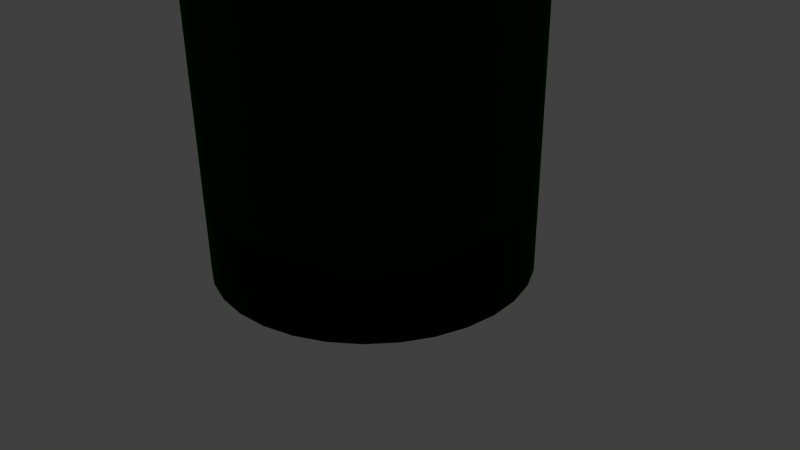 # Source: bottle.blend  (saved by Blender 2.72.0; exported with 4.5.12 LTS)
import bpy
from mathutils import Matrix  # noqa: F401  (used for matrix-valued properties, if any)

bpy.ops.wm.read_factory_settings(use_empty=True)
scene = bpy.context.scene
scene.name = 'Scene'

# ---- collections
col_collection_1 = bpy.data.collections.new('Collection 1'); scene.collection.children.link(col_collection_1)

# ---- materials (node trees are filled in below, after node groups)
mat_glass = bpy.data.materials.new('glass')
mat_glass.alpha_threshold = 0.0
mat_glass.roughness = 0.5

# ---- material node trees
mat_glass.use_nodes = True; mat_glass.node_tree.nodes.clear()
_N = mat_glass.node_tree.nodes; _L = mat_glass.node_tree.links
n0 = _N.new('ShaderNodeOutputMaterial'); n0.name = 'Material Output'; n0.location = (300, 300)
n1 = _N.new('ShaderNodeBsdfGlass'); n1.name = 'Glass BSDF'; n1.location = (100, 300)
n1.distribution = 'GGX'
n1.inputs[0].default_value = (0.0, 0.1, 0.0, 1.0)
n1.inputs[2].default_value = 1.517
_L.new(n1.outputs[0], n0.inputs[0])
n0.is_active_output = True

# ---- world
world_world = bpy.data.worlds.new('World'); scene.world = world_world
world_world.color = (0.05088, 0.05088, 0.05088)
world_world.use_sun_shadow = False
world_world.sun_shadow_jitter_overblur = 0.0
world_world.cycles.sampling_method = 'MANUAL'
world_world.cycles.sample_map_resolution = 256

# ---- cameras
cam_camera = bpy.data.cameras.new('Camera')
cam_camera.clip_end = 100.0
cam_camera.lens = 35.0
cam_camera.sensor_width = 32.0
cam_camera.sensor_height = 18.0
cam_camera.ortho_scale = 7.314
cam_camera.dof.focus_distance = 0.0

# ---- meshes
me_circle_001 = bpy.data.meshes.new('Circle.001')
me_circle_001.from_pydata([(1.162e-07, 1.0, -2.694), (-0.1951, 0.9808, -2.694), (-0.3827, 0.9239, -2.694), (-0.5556, 0.8315, -2.694), (-0.7071, 0.7071, -2.694), (-0.8315, 0.5556, -2.694), (-0.9239, 0.3827, -2.694), (-0.9808, 0.1951, -2.694), (-1.0, -2.163e-07, -2.694), (-0.9808, -0.1951, -2.694), (-0.9239, -0.3827, -2.694), (-0.8315, -0.5556, -2.694), (-0.7071, -0.7071, -2.694), (-0.5556, -0.8315, -2.694), (-0.3827, -0.9239, -2.694), (-0.1951, -0.9808, -2.694), (4.421e-07, -1.0, -2.694), (0.1951, -0.9808, -2.694), (0.3827, -0.9239, -2.694), (0.5556, -0.8315, -2.694), (0.7071, -0.7071, -2.694), (0.8315, -0.5556, -2.694), (0.9239, -0.3827, -2.694), (0.9808, -0.1951, -2.694), (1.0, 6.738e-07, -2.694), (0.9808, 0.1951, -2.694), (0.9239, 0.3827, -2.694), (0.8315, 0.5556, -2.694), (0.7071, 0.7071, -2.694), (0.5556, 0.8315, -2.694), (0.3827, 0.9239, -2.694), (0.1951, 0.9808, -2.694), (1.162e-07, 1.0, -2.694), (-0.1951, 0.9808, -2.694), (-0.3827, 0.9239, -2.694), (-0.5556, 0.8315, -2.694), (-0.7071, 0.7071, -2.694), (-0.8315, 0.5556, -2.694), (-0.9239, 0.3827, -2.694), (-0.9808, 0.1951, -2.694), (-1.0, -2.163e-07, -2.694), (-0.9808, -0.1951, -2.694), (-0.9239, -0.3827, -2.694), (-0.8315, -0.5556, -2.694), (-0.7071, -0.7071, -2.694), (-0.5556, -0.8315, -2.694), (-0.3827, -0.9239, -2.694), (-0.1951, -0.9808, -2.694), (4.421e-07, -1.0, -2.694), (0.1951, -0.9808, -2.694), (0.3827, -0.9239, -2.694), (0.5556, -0.8315, -2.694), (0.7071, -0.7071, -2.694), (0.8315, -0.5556, -2.694), (0.9239, -0.3827, -2.694), (0.9808, -0.1951, -2.694), (1.0, 6.738e-07, -2.694), (0.9808, 0.1951, -2.694), (0.9239, 0.3827, -2.694), (0.8315, 0.5556, -2.694), (0.7071, 0.7071, -2.694), (0.5556, 0.8315, -2.694), (0.3827, 0.9239, -2.694), (0.1951, 0.9808, -2.694), (1.162e-07, 1.0, -0.6204), (-0.1951, 0.9808, -0.6204), (-0.3827, 0.9239, -0.6204), (-0.5556, 0.8315, -0.6204), (-0.7071, 0.7071, -0.6204), (-0.8315, 0.5556, -0.6204), (-0.9239, 0.3827, -0.6204), (-0.9808, 0.1951, -0.6204), (-1.0, -2.163e-07, -0.6204), (-0.9808, -0.1951, -0.6204), (-0.9239, -0.3827, -0.6204), (-0.8315, -0.5556, -0.6204), (-0.7071, -0.7071, -0.6204), (-0.5556, -0.8315, -0.6204), (-0.3827, -0.9239, -0.6204), (-0.1951, -0.9808, -0.6204), (4.421e-07, -1.0, -0.6204), (0.1951, -0.9808, -0.6204), (0.3827, -0.9239, -0.6204), (0.5556, -0.8315, -0.6204), (0.7071, -0.7071, -0.6204), (0.8315, -0.5556, -0.6204), (0.9239, -0.3827, -0.6204), (0.9808, -0.1951, -0.6204), (1.0, 6.738e-07, -0.6204), (0.9808, 0.1951, -0.6204), (0.9239, 0.3827, -0.6204), (0.8315, 0.5556, -0.6204), (0.7071, 0.7071, -0.6204), (0.5556, 0.8315, -0.6204), (0.3827, 0.9239, -0.6204), (0.1951, 0.9808, -0.6204), (1.116e-07, 0.9612, -0.2998), (-0.1875, 0.9427, -0.2998), (-0.3678, 0.888, -0.2998), (-0.534, 0.7992, -0.2998), (-0.6796, 0.6796, -0.2998), (-0.7992, 0.534, -0.2998), (-0.888, 0.3678, -0.2998), (-0.9427, 0.1875, -0.2998), (-0.9612, -2.082e-07, -0.2998), (-0.9427, -0.1875, -0.2998), (-0.888, -0.3678, -0.2998), (-0.7992, -0.534, -0.2998), (-0.6796, -0.6796, -0.2998), (-0.534, -0.7992, -0.2998), (-0.3678, -0.888, -0.2998), (-0.1875, -0.9427, -0.2998), (4.248e-07, -0.9612, -0.2998), (0.1875, -0.9427, -0.2998), (0.3678, -0.888, -0.2998), (0.534, -0.7992, -0.2998), (0.6796, -0.6796, -0.2998), (0.7992, -0.534, -0.2998), (0.888, -0.3678, -0.2998), (0.9427, -0.1875, -0.2998), (0.9612, 6.473e-07, -0.2998), (0.9427, 0.1875, -0.2998), (0.888, 0.3678, -0.2998), (0.7992, 0.534, -0.2998), (0.6796, 0.6796, -0.2998), (0.534, 0.7992, -0.2998), (0.3678, 0.888, -0.2998), (0.1875, 0.9427, -0.2998), (1.015e-07, 0.889, -0.1018), (-0.1734, 0.8719, -0.1018), (-0.3402, 0.8213, -0.1018), (-0.4939, 0.7391, -0.1018), (-0.6286, 0.6286, -0.1018), (-0.7391, 0.4939, -0.1018), (-0.8213, 0.3402, -0.1018), (-0.8719, 0.1734, -0.1018), (-0.889, -1.911e-07, -0.1018), (-0.8719, -0.1734, -0.1018), (-0.8213, -0.3402, -0.1018), (-0.7391, -0.4939, -0.1018), (-0.6286, -0.6286, -0.1018), (-0.4939, -0.7391, -0.1018), (-0.3402, -0.8213, -0.1018), (-0.1734, -0.8719, -0.1018), (3.912e-07, -0.889, -0.1018), (0.1734, -0.8719, -0.1018), (0.3402, -0.8213, -0.1018), (0.4939, -0.7391, -0.1018), (0.6286, -0.6286, -0.1018), (0.7391, -0.4939, -0.1018), (0.8213, -0.3402, -0.1018), (0.8719, -0.1734, -0.1018), (0.889, 6.001e-07, -0.1018), (0.8719, 0.1734, -0.1018), (0.8213, 0.3402, -0.1018), (0.7391, 0.4939, -0.1018), (0.6286, 0.6286, -0.1018), (0.4939, 0.7391, -0.1018), (0.3402, 0.8213, -0.1018), (0.1734, 0.8719, -0.1018), (7.299e-08, 0.7257, 0.2278), (-0.1416, 0.7117, 0.2278), (-0.2777, 0.6704, 0.2278), (-0.4032, 0.6034, 0.2278), (-0.5131, 0.5131, 0.2278), (-0.6034, 0.4032, 0.2278), (-0.6704, 0.2777, 0.2278), (-0.7117, 0.1416, 0.2278), (-0.7257, -1.566e-07, 0.2278), (-0.7117, -0.1416, 0.2278), (-0.6704, -0.2777, 0.2278), (-0.6034, -0.4032, 0.2278), (-0.5131, -0.5131, 0.2278), (-0.4032, -0.6034, 0.2278), (-0.2777, -0.6704, 0.2278), (-0.1416, -0.7117, 0.2278), (3.094e-07, -0.7257, 0.2278), (0.1416, -0.7117, 0.2278), (0.2777, -0.6704, 0.2278), (0.4032, -0.6034, 0.2278), (0.5131, -0.5131, 0.2278), (0.6034, -0.4032, 0.2278), (0.6704, -0.2777, 0.2278), (0.7117, -0.1416, 0.2278), (0.7257, 4.893e-07, 0.2278), (0.7117, 0.1416, 0.2278), (0.6704, 0.2777, 0.2278), (0.6034, 0.4032, 0.2278), (0.5131, 0.5131, 0.2278), (0.4032, 0.6034, 0.2278), (0.2777, 0.6704, 0.2278), (0.1416, 0.7117, 0.2278), (6.629e-08, 0.552, 0.4795), (-0.1077, 0.5414, 0.4795), (-0.2112, 0.51, 0.4795), (-0.3067, 0.459, 0.4795), (-0.3903, 0.3903, 0.4795), (-0.459, 0.3067, 0.4795), (-0.51, 0.2112, 0.4795), (-0.5414, 0.1077, 0.4795), (-0.552, -1.145e-07, 0.4795), (-0.5414, -0.1077, 0.4795), (-0.51, -0.2112, 0.4795), (-0.459, -0.3067, 0.4795), (-0.3903, -0.3903, 0.4795), (-0.3067, -0.459, 0.4795), (-0.2112, -0.51, 0.4795), (-0.1077, -0.5414, 0.4795), (2.462e-07, -0.552, 0.4795), (0.1077, -0.5414, 0.4795), (0.2112, -0.51, 0.4795), (0.3067, -0.459, 0.4795), (0.3903, -0.3903, 0.4795), (0.459, -0.3067, 0.4795), (0.51, -0.2112, 0.4795), (0.5414, -0.1077, 0.4795), (0.552, 3.768e-07, 0.4795), (0.5414, 0.1077, 0.4795), (0.51, 0.2112, 0.4795), (0.459, 0.3067, 0.4795), (0.3903, 0.3903, 0.4795), (0.3067, 0.459, 0.4795), (0.2112, 0.51, 0.4795), (0.1077, 0.5414, 0.4795), (5.758e-08, 0.4109, 0.7561), (-0.08017, 0.403, 0.7561), (-0.1573, 0.3797, 0.7561), (-0.2283, 0.3417, 0.7561), (-0.2906, 0.2906, 0.7561), (-0.3417, 0.2283, 0.7561), (-0.3797, 0.1573, 0.7561), (-0.403, 0.08017, 0.7561), (-0.4109, -8.558e-08, 0.7561), (-0.403, -0.08017, 0.7561), (-0.3797, -0.1573, 0.7561), (-0.3417, -0.2283, 0.7561), (-0.2906, -0.2906, 0.7561), (-0.2283, -0.3417, 0.7561), (-0.1573, -0.3797, 0.7561), (-0.08017, -0.403, 0.7561), (1.915e-07, -0.4109, 0.7561), (0.08017, -0.403, 0.7561), (0.1573, -0.3797, 0.7561), (0.2283, -0.3417, 0.7561), (0.2906, -0.2906, 0.7561), (0.3417, -0.2283, 0.7561), (0.3797, -0.1573, 0.7561), (0.403, -0.08017, 0.7561), (0.4109, 2.802e-07, 0.7561), (0.403, 0.08017, 0.7561), (0.3797, 0.1573, 0.7561), (0.3417, 0.2283, 0.7561), (0.2906, 0.2906, 0.7561), (0.2283, 0.3417, 0.7561), (0.1573, 0.3797, 0.7561), (0.08017, 0.403, 0.7561), (4.366e-08, 0.3383, 0.9309), (-0.06599, 0.3318, 0.9309), (-0.1294, 0.3125, 0.9309), (-0.1879, 0.2813, 0.9309), (-0.2392, 0.2392, 0.9309), (-0.2813, 0.1879, 0.9309), (-0.3125, 0.1294, 0.9309), (-0.3318, 0.06599, 0.9309), (-0.3383, -7.067e-08, 0.9309), (-0.3318, -0.06599, 0.9309), (-0.3125, -0.1294, 0.9309), (-0.2813, -0.1879, 0.9309), (-0.2392, -0.2392, 0.9309), (-0.1879, -0.2813, 0.9309), (-0.1294, -0.3125, 0.9309), (-0.06599, -0.3318, 0.9309), (1.539e-07, -0.3383, 0.9309), (0.06599, -0.3318, 0.9309), (0.1294, -0.3125, 0.9309), (0.1879, -0.2813, 0.9309), (0.2392, -0.2392, 0.9309), (0.2813, -0.1879, 0.9309), (0.3125, -0.1294, 0.9309), (0.3318, -0.06599, 0.9309), (0.3383, 2.304e-07, 0.9309), (0.3318, 0.06599, 0.9309), (0.3125, 0.1294, 0.9309), (0.2813, 0.1879, 0.9309), (0.2392, 0.2392, 0.9309), (0.1879, 0.2813, 0.9309), (0.1294, 0.3125, 0.9309), (0.06599, 0.3318, 0.9309), (3.87e-08, 0.2954, 1.826), (-0.05764, 0.2898, 1.826), (-0.1131, 0.2729, 1.826), (-0.1641, 0.2456, 1.826), (-0.2089, 0.2089, 1.826), (-0.2456, 0.1641, 1.826), (-0.2729, 0.1131, 1.826), (-0.2898, 0.05764, 1.826), (-0.2954, -6.117e-08, 1.826), (-0.2898, -0.05764, 1.826), (-0.2729, -0.1131, 1.826), (-0.2456, -0.1641, 1.826), (-0.2089, -0.2089, 1.826), (-0.1641, -0.2456, 1.826), (-0.1131, -0.2729, 1.826), (-0.05764, -0.2898, 1.826), (1.35e-07, -0.2954, 1.826), (0.05764, -0.2898, 1.826), (0.1131, -0.2729, 1.826), (0.1641, -0.2456, 1.826), (0.2089, -0.2089, 1.826), (0.2456, -0.1641, 1.826), (0.2729, -0.1131, 1.826), (0.2898, -0.05764, 1.826), (0.2954, 2.018e-07, 1.826), (0.2898, 0.05764, 1.826), (0.2729, 0.1131, 1.826), (0.2456, 0.1641, 1.826), (0.2089, 0.2089, 1.826), (0.1641, 0.2456, 1.826), (0.1131, 0.2729, 1.826), (0.05764, 0.2898, 1.826), (3.87e-08, 0.2954, 2.191), (-0.05764, 0.2898, 2.191), (-0.1131, 0.2729, 2.191), (-0.1641, 0.2456, 2.191), (-0.2089, 0.2089, 2.191), (-0.2456, 0.1641, 2.191), (-0.2729, 0.1131, 2.191), (-0.2898, 0.05764, 2.191), (-0.2954, -6.117e-08, 2.191), (-0.2898, -0.05764, 2.191), (-0.2729, -0.1131, 2.191), (-0.2456, -0.1641, 2.191), (-0.2089, -0.2089, 2.191), (-0.1641, -0.2456, 2.191), (-0.1131, -0.2729, 2.191), (-0.05764, -0.2898, 2.191), (1.35e-07, -0.2954, 2.191), (0.05764, -0.2898, 2.191), (0.1131, -0.2729, 2.191), (0.1641, -0.2456, 2.191), (0.2089, -0.2089, 2.191), (0.2456, -0.1641, 2.191), (0.2729, -0.1131, 2.191), (0.2898, -0.05764, 2.191), (0.2954, 2.018e-07, 2.191), (0.2898, 0.05764, 2.191), (0.2729, 0.1131, 2.191), (0.2456, 0.1641, 2.191), (0.2089, 0.2089, 2.191), (0.1641, 0.2456, 2.191), (0.1131, 0.2729, 2.191), (0.05764, 0.2898, 2.191)], [], [(27, 28, 60, 59), (16, 17, 49, 48), (5, 6, 38, 37), (25, 26, 58, 57), (3, 4, 36, 35), (14, 15, 47, 46), (23, 24, 56, 55), (1, 2, 34, 33), (12, 13, 45, 44), (21, 22, 54, 53), (10, 11, 43, 42), (30, 31, 63, 62), (19, 20, 52, 51), (8, 9, 41, 40), (28, 29, 61, 60), (17, 18, 50, 49), (6, 7, 39, 38), (26, 27, 59, 58), (4, 5, 37, 36), (15, 16, 48, 47), (24, 25, 57, 56), (2, 3, 35, 34), (13, 14, 46, 45), (22, 23, 55, 54), (0, 1, 33, 32), (11, 12, 44, 43), (31, 0, 32, 63), (20, 21, 53, 52), (9, 10, 42, 41), (29, 30, 62, 61), (18, 19, 51, 50), (7, 8, 40, 39), (60, 61, 93, 92), (49, 50, 82, 81), (38, 39, 71, 70), (58, 59, 91, 90), (36, 37, 69, 68), (47, 48, 80, 79), (56, 57, 89, 88), (34, 35, 67, 66), (45, 46, 78, 77), (54, 55, 87, 86), (32, 33, 65, 64), (43, 44, 76, 75), (63, 32, 64, 95), (52, 53, 85, 84), (41, 42, 74, 73), (61, 62, 94, 93), (50, 51, 83, 82), (39, 40, 72, 71), (59, 60, 92, 91), (48, 49, 81, 80), (37, 38, 70, 69), (57, 58, 90, 89), (35, 36, 68, 67), (46, 47, 79, 78), (55, 56, 88, 87), (33, 34, 66, 65), (44, 45, 77, 76), (53, 54, 86, 85), (42, 43, 75, 74), (62, 63, 95, 94), (51, 52, 84, 83), (40, 41, 73, 72), (94, 95, 127, 126), (83, 84, 116, 115), (72, 73, 105, 104), (92, 93, 125, 124), (81, 82, 114, 113), (70, 71, 103, 102), (90, 91, 123, 122), (68, 69, 101, 100), (79, 80, 112, 111), (88, 89, 121, 120), (66, 67, 99, 98), (77, 78, 110, 109), (86, 87, 119, 118), (64, 65, 97, 96), (75, 76, 108, 107), (95, 64, 96, 127), (84, 85, 117, 116), (73, 74, 106, 105), (93, 94, 126, 125), (82, 83, 115, 114), (71, 72, 104, 103), (91, 92, 124, 123), (80, 81, 113, 112), (69, 70, 102, 101), (89, 90, 122, 121), (67, 68, 100, 99), (78, 79, 111, 110), (87, 88, 120, 119), (65, 66, 98, 97), (76, 77, 109, 108), (85, 86, 118, 117), (74, 75, 107, 106), (117, 118, 150, 149), (106, 107, 139, 138), (126, 127, 159, 158), (115, 116, 148, 147), (104, 105, 137, 136), (124, 125, 157, 156), (113, 114, 146, 145), (102, 103, 135, 134), (122, 123, 155, 154), (100, 101, 133, 132), (111, 112, 144, 143), (120, 121, 153, 152), (98, 99, 131, 130), (109, 110, 142, 141), (118, 119, 151, 150), (96, 97, 129, 128), (107, 108, 140, 139), (127, 96, 128, 159), (116, 117, 149, 148), (105, 106, 138, 137), (125, 126, 158, 157), (114, 115, 147, 146), (103, 104, 136, 135), (123, 124, 156, 155), (112, 113, 145, 144), (101, 102, 134, 133), (121, 122, 154, 153), (99, 100, 132, 131), (110, 111, 143, 142), (119, 120, 152, 151), (97, 98, 130, 129), (108, 109, 141, 140), (151, 152, 184, 183), (129, 130, 162, 161), (140, 141, 173, 172), (149, 150, 182, 181), (138, 139, 171, 170), (158, 159, 191, 190), (147, 148, 180, 179), (136, 137, 169, 168), (156, 157, 189, 188), (145, 146, 178, 177), (134, 135, 167, 166), (154, 155, 187, 186), (132, 133, 165, 164), (143, 144, 176, 175), (152, 153, 185, 184), (130, 131, 163, 162), (141, 142, 174, 173), (150, 151, 183, 182), (128, 129, 161, 160), (139, 140, 172, 171), (159, 128, 160, 191), (148, 149, 181, 180), (137, 138, 170, 169), (157, 158, 190, 189), (146, 147, 179, 178), (135, 136, 168, 167), (155, 156, 188, 187), (144, 145, 177, 176), (133, 134, 166, 165), (153, 154, 186, 185), (131, 132, 164, 163), (142, 143, 175, 174), (185, 186, 218, 217), (163, 164, 196, 195), (174, 175, 207, 206), (183, 184, 216, 215), (161, 162, 194, 193), (172, 173, 205, 204), (181, 182, 214, 213), (170, 171, 203, 202), (190, 191, 223, 222), (179, 180, 212, 211), (168, 169, 201, 200), (188, 189, 221, 220), (177, 178, 210, 209), (166, 167, 199, 198), (186, 187, 219, 218), (164, 165, 197, 196), (175, 176, 208, 207), (184, 185, 217, 216), (162, 163, 195, 194), (173, 174, 206, 205), (182, 183, 215, 214), (160, 161, 193, 192), (171, 172, 204, 203), (191, 160, 192, 223), (180, 181, 213, 212), (169, 170, 202, 201), (189, 190, 222, 221), (178, 179, 211, 210), (167, 168, 200, 199), (187, 188, 220, 219), (176, 177, 209, 208), (165, 166, 198, 197), (219, 220, 252, 251), (208, 209, 241, 240), (197, 198, 230, 229), (217, 218, 250, 249), (195, 196, 228, 227), (206, 207, 239, 238), (215, 216, 248, 247), (193, 194, 226, 225), (204, 205, 237, 236), (213, 214, 246, 245), (202, 203, 235, 234), (222, 223, 255, 254), (211, 212, 244, 243), (200, 201, 233, 232), (220, 221, 253, 252), (209, 210, 242, 241), (198, 199, 231, 230), (218, 219, 251, 250), (196, 197, 229, 228), (207, 208, 240, 239), (216, 217, 249, 248), (194, 195, 227, 226), (205, 206, 238, 237), (214, 215, 247, 246), (192, 193, 225, 224), (203, 204, 236, 235), (223, 192, 224, 255), (212, 213, 245, 244), (201, 202, 234, 233), (221, 222, 254, 253), (210, 211, 243, 242), (199, 200, 232, 231), (253, 254, 286, 285), (242, 243, 275, 274), (231, 232, 264, 263), (251, 252, 284, 283), (240, 241, 273, 272), (229, 230, 262, 261), (249, 250, 282, 281), (227, 228, 260, 259), (238, 239, 271, 270), (247, 248, 280, 279), (225, 226, 258, 257), (236, 237, 269, 268), (245, 246, 278, 277), (234, 235, 267, 266), (254, 255, 287, 286), (243, 244, 276, 275), (232, 233, 265, 264), (252, 253, 285, 284), (241, 242, 274, 273), (230, 231, 263, 262), (250, 251, 283, 282), (228, 229, 261, 260), (239, 240, 272, 271), (248, 249, 281, 280), (226, 227, 259, 258), (237, 238, 270, 269), (246, 247, 279, 278), (224, 225, 257, 256), (235, 236, 268, 267), (255, 224, 256, 287), (244, 245, 277, 276), (233, 234, 266, 265), (287, 256, 288, 319), (276, 277, 309, 308), (265, 266, 298, 297), (285, 286, 318, 317), (274, 275, 307, 306), (263, 264, 296, 295), (283, 284, 316, 315), (272, 273, 305, 304), (261, 262, 294, 293), (281, 282, 314, 313), (259, 260, 292, 291), (270, 271, 303, 302), (279, 280, 312, 311), (257, 258, 290, 289), (268, 269, 301, 300), (277, 278, 310, 309), (266, 267, 299, 298), (286, 287, 319, 318), (275, 276, 308, 307), (264, 265, 297, 296), (284, 285, 317, 316), (273, 274, 306, 305), (262, 263, 295, 294), (282, 283, 315, 314), (260, 261, 293, 292), (271, 272, 304, 303), (280, 281, 313, 312), (258, 259, 291, 290), (269, 270, 302, 301), (278, 279, 311, 310), (256, 257, 289, 288), (267, 268, 300, 299), (317, 318, 350, 349), (306, 307, 339, 338), (295, 296, 328, 327), (315, 316, 348, 347), (304, 305, 337, 336), (293, 294, 326, 325), (313, 314, 346, 345), (291, 292, 324, 323), (302, 303, 335, 334), (311, 312, 344, 343), (289, 290, 322, 321), (300, 301, 333, 332), (309, 310, 342, 341), (298, 299, 331, 330), (318, 319, 351, 350), (307, 308, 340, 339), (296, 297, 329, 328), (316, 317, 349, 348), (305, 306, 338, 337), (294, 295, 327, 326), (314, 315, 347, 346), (292, 293, 325, 324), (303, 304, 336, 335), (312, 313, 345, 344), (290, 291, 323, 322), (301, 302, 334, 333), (310, 311, 343, 342), (288, 289, 321, 320), (299, 300, 332, 331), (319, 288, 320, 351), (308, 309, 341, 340), (297, 298, 330, 329), (34, 33, 32, 63, 62, 61, 60, 59, 58, 57, 56, 55, 54, 53, 52, 51, 50, 49, 48, 47, 46, 45, 44, 43, 42, 41, 40, 39, 38, 37, 36, 35), (321, 322, 323, 324, 325, 326, 327, 328, 329, 330, 331, 332, 333, 334, 335, 336, 337, 338, 339, 340, 341, 342, 343, 344, 345, 346, 347, 348, 349, 350, 351, 320)])
me_circle_001.polygons.foreach_set('use_smooth', [True] * 322)
me_circle_001.materials.append(mat_glass)
me_circle_001.use_remesh_preserve_volume = False
me_circle_001.use_remesh_preserve_attributes = False
me_circle_001.use_mirror_vertex_groups = False
me_circle_001.update()

# ---- objects
ob_circle = bpy.data.objects.new('Circle', me_circle_001)
ob_camera = bpy.data.objects.new('Camera', cam_camera)

# ---- transforms, parenting, visibility, modifiers, constraints
ob_circle.location = (-2.379e-07, 5.973e-07, 5.515)
ob_circle.scale = (2.047, 2.047, 2.047)
ob_circle.lineart.crease_threshold = 0.0
ob_camera.location = (7.481, -6.508, 5.344)
ob_camera.rotation_euler = (1.109, 0.01082, 0.8149)
ob_camera.lock_rotations_4d = False
ob_camera.empty_display_type = 'ARROWS'
ob_camera.color = (0.0, 0.0, 0.0, 0.0)
ob_camera.display_type = 'WIRE'
ob_camera.lineart.crease_threshold = 0.0

# ---- collection membership
col_collection_1.objects.link(ob_circle)
col_collection_1.objects.link(ob_camera)

# ---- scene / render settings (as saved in the file)
scene.camera = ob_camera
scene.frame_start = 1; scene.frame_end = 250; scene.frame_set(1)
scene.render.engine = 'CYCLES'
scene.render.dither_intensity = 0.0
scene.cycles.use_denoising = False
scene.cycles.samples = 10
scene.cycles.sampling_pattern = 'TABULATED_SOBOL'
scene.cycles.light_sampling_threshold = 0.0
scene.cycles.use_adaptive_sampling = False
scene.cycles.use_light_tree = False
scene.cycles.blur_glossy = 0.0
scene.cycles.pixel_filter_type = 'GAUSSIAN'
scene.cycles.sample_clamp_indirect = 0.0
scene.view_settings.view_transform = 'Standard'
bpy.context.view_layer.update()

# ---- added for rendering (the .blend has no usable light): sun
light_auto_sun = bpy.data.lights.new('AutoSun', 'SUN')
light_auto_sun.energy = 3.0
light_auto_sun.angle = 0.0523599
ob_auto_sun = bpy.data.objects.new('AutoSun', light_auto_sun)
scene.collection.objects.link(ob_auto_sun)
ob_auto_sun.rotation_euler = (0.872665, 0.174533, 0.523599)
bpy.context.view_layer.update()
